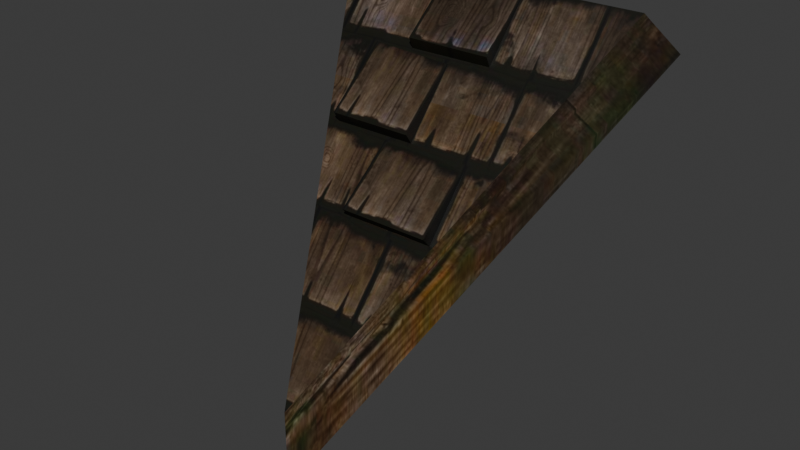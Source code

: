 # Source: DA_T1_Roof_Medium_Triangle_Diagonal.blend  (saved by Blender 5.0.118; exported with 4.5.12 LTS)
import bpy
from mathutils import Matrix  # noqa: F401  (used for matrix-valued properties, if any)

bpy.ops.wm.read_factory_settings(use_empty=True)
scene = bpy.context.scene
scene.name = 'Scene'

# ---- collections
col_collection = bpy.data.collections.new('Collection'); scene.collection.children.link(col_collection)

# ---- images (referenced by path relative to the original .blend; pixels are not part of the script)
import os
ASSET_DIR = os.environ.get("B2B_ASSET_DIR", "")  # directory of the original .blend (textures are referenced by path, not embedded)
HERE = os.path.dirname(os.path.abspath(__file__))  # packed textures are extracted next to this script under _unpacked/

def load_image(name, relpath, width, height, colorspace="sRGB"):
    """Load a texture the original file referenced (path relative to the .blend, or extracted next to this script)."""
    p = next((c for c in (os.path.join(HERE, relpath), os.path.join(ASSET_DIR, relpath)) if relpath and os.path.exists(c)), "")
    if p:
        img = bpy.data.images.load(p, check_existing=True)
        img.name = name
    else:  # same state as the original file: an image datablock whose file is absent (Cycles renders it pink)
        img = bpy.data.images.new(name, width, height)
        img.source = "FILE"
        img.filepath = "//" + (relpath or name)
    img.colorspace_settings.name = colorspace
    return img
img_t_tier1_roof_bcc_array_0_jpg = load_image('T_Tier1_Roof_BCC_Array_0.jpg', '_unpacked/T_Tier1_Roof_BCC_Array_0.acff46b0.jpg', 1024, 1024, 'sRGB')
img_t_tier1_trim_bcc_array_0_jpg = load_image('T_Tier1_Trim_BCC_Array_0.jpg', '_unpacked/T_Tier1_Trim_BCC_Array_0.1f2972ea.jpg', 1024, 1024, 'sRGB')
img_t_tier1_wall_bcc_jpg = load_image('T_Tier1_Wall_BCC.jpg', '_unpacked/T_Tier1_Wall_BCC.939bb396.jpg', 1024, 1024, 'sRGB')

# ---- materials (node trees are filled in below, after node groups)
mat_mi_modular_set_tier1_roof = bpy.data.materials.new('MI_Modular_Set_Tier1_Roof')
mat_mi_modular_set_tier_trim = bpy.data.materials.new('MI_Modular_Set_Tier_Trim')
mat_mi_modular_set_tier1_wall_v2 = bpy.data.materials.new('MI_Modular_Set_Tier1_Wall_v2')

# ---- material node trees
mat_mi_modular_set_tier1_roof.use_nodes = True; mat_mi_modular_set_tier1_roof.node_tree.nodes.clear()
_N = mat_mi_modular_set_tier1_roof.node_tree.nodes; _L = mat_mi_modular_set_tier1_roof.node_tree.links
n0 = _N.new('ShaderNodeOutputMaterial'); n0.name = 'Material Output'; n0.location = (400, 0)
n1 = _N.new('ShaderNodeBsdfPrincipled'); n1.name = 'Principled BSDF'; n1.location = (100, 0)
n2 = _N.new('ShaderNodeTexImage'); n2.name = 'Image Texture'; n2.location = (-600, 400)
n2.image = img_t_tier1_roof_bcc_array_0_jpg
_L.new(n1.outputs[0], n0.inputs[0])
_L.new(n2.outputs[0], n1.inputs[0])
n0.is_active_output = True
mat_mi_modular_set_tier_trim.use_nodes = True; mat_mi_modular_set_tier_trim.node_tree.nodes.clear()
_N = mat_mi_modular_set_tier_trim.node_tree.nodes; _L = mat_mi_modular_set_tier_trim.node_tree.links
n0 = _N.new('ShaderNodeOutputMaterial'); n0.name = 'Material Output'; n0.location = (400, 0)
n1 = _N.new('ShaderNodeBsdfPrincipled'); n1.name = 'Principled BSDF'; n1.location = (100, 0)
n2 = _N.new('ShaderNodeTexImage'); n2.name = 'Image Texture'; n2.location = (-600, 400)
n2.image = img_t_tier1_trim_bcc_array_0_jpg
_L.new(n1.outputs[0], n0.inputs[0])
_L.new(n2.outputs[0], n1.inputs[0])
n0.is_active_output = True
mat_mi_modular_set_tier1_wall_v2.use_nodes = True; mat_mi_modular_set_tier1_wall_v2.node_tree.nodes.clear()
_N = mat_mi_modular_set_tier1_wall_v2.node_tree.nodes; _L = mat_mi_modular_set_tier1_wall_v2.node_tree.links
n0 = _N.new('ShaderNodeOutputMaterial'); n0.name = 'Material Output'; n0.location = (400, 0)
n1 = _N.new('ShaderNodeBsdfPrincipled'); n1.name = 'Principled BSDF'; n1.location = (100, 0)
n2 = _N.new('ShaderNodeTexImage'); n2.name = 'Image Texture'; n2.location = (-600, 400)
n2.image = img_t_tier1_wall_bcc_jpg
_L.new(n1.outputs[0], n0.inputs[0])
_L.new(n2.outputs[0], n1.inputs[0])
n0.is_active_output = True

# ---- world
world_world = bpy.data.worlds.new('World'); scene.world = world_world
world_world.use_nodes = True; world_world.node_tree.nodes.clear()
_N = world_world.node_tree.nodes; _L = world_world.node_tree.links
n0 = _N.new('ShaderNodeOutputWorld'); n0.name = 'World Output'; n0.location = (200, 100)
n1 = _N.new('ShaderNodeBackground'); n1.name = 'Background'; n1.location = (-200, 100)
n1.inputs[0].default_value = (0.05088, 0.05088, 0.05088, 1.0)
_L.new(n1.outputs[0], n0.inputs[0])
n0.is_active_output = True
world_world.color = (0.05088, 0.05088, 0.05088)
world_world.sun_shadow_jitter_overblur = 0.0

# ---- meshes
me_da_t1_roof_medium_triangle_diagonal = bpy.data.meshes.new('DA_T1_Roof_Medium_Triangle_Diagonal')
me_da_t1_roof_medium_triangle_diagonal.from_pydata([(2.872e-05, -0.8661, -0.6436), (-0.7619, 0.4639, 0.9173), (0.7813, 0.4833, 0.8866), (0.0003581, -0.8661, -0.5625), (0.7525, 0.4333, 0.9449), (-0.7528, 0.4367, 0.9449), (-0.2028, 0.17, 0.7185), (0.204, 0.1718, 0.7169), (-0.203, 0.4327, 0.9418), (0.2038, 0.4345, 0.9402), (-0.2032, 0.1964, 0.6613), (-0.2034, 0.4415, 0.9319), (0.2036, 0.1982, 0.6598), (0.2034, 0.4433, 0.9304), (-0.2028, 0.17, 0.7185), (-0.2034, 0.4415, 0.9319), (-0.2032, 0.1964, 0.6613), (-0.203, 0.4327, 0.9418), (-0.2028, 0.17, 0.7185), (0.2036, 0.1982, 0.6598), (0.204, 0.1718, 0.7169), (-0.2032, 0.1964, 0.6613), (0.204, 0.1718, 0.7169), (0.2034, 0.4433, 0.9304), (0.2038, 0.4345, 0.9402), (0.2036, 0.1982, 0.6598), (-0.203, 0.4327, 0.9418), (0.2034, 0.4433, 0.9304), (-0.2034, 0.4415, 0.9319), (0.2038, 0.4345, 0.9402), (-0.1242, -0.3578, 0.1251), (0.3032, -0.356, 0.1236), (-0.1244, -0.08198, 0.3449), (0.303, -0.08014, 0.3433), (-0.1245, -0.302, 0.06528), (-0.1248, -0.07313, 0.335), (0.3029, -0.3002, 0.06373), (0.3026, -0.07129, 0.3335), (-0.1245, -0.302, 0.06528), (-0.1244, -0.08198, 0.3449), (-0.1248, -0.07313, 0.335), (-0.1242, -0.3578, 0.1251), (-0.1242, -0.3578, 0.1251), (0.3029, -0.3002, 0.06373), (0.3032, -0.356, 0.1236), (-0.1245, -0.302, 0.06528), (0.3029, -0.3002, 0.06373), (0.303, -0.08014, 0.3433), (0.3032, -0.356, 0.1236), (0.3026, -0.07129, 0.3335), (-0.1244, -0.08198, 0.3449), (0.3026, -0.07129, 0.3335), (-0.1248, -0.07313, 0.335), (0.303, -0.08014, 0.3433), (-0.3986, -0.1036, 0.411), (0.006447, -0.1015, 0.4092), (-0.3989, 0.2037, 0.6711), (0.00623, 0.2059, 0.6694), (-0.399, -0.06755, 0.3579), (-0.3992, 0.2142, 0.6546), (0.006066, -0.06545, 0.3562), (0.005852, 0.2163, 0.6529), (-0.3986, -0.1036, 0.411), (-0.3992, 0.2142, 0.6546), (-0.399, -0.06755, 0.3579), (-0.3989, 0.2037, 0.6711), (-0.3986, -0.1036, 0.411), (0.006066, -0.06545, 0.3562), (0.006447, -0.1015, 0.4092), (-0.399, -0.06755, 0.3579), (0.006447, -0.1015, 0.4092), (0.005852, 0.2163, 0.6529), (0.00623, 0.2059, 0.6694), (0.006066, -0.06545, 0.3562), (-0.3989, 0.2037, 0.6711), (0.005852, 0.2163, 0.6529), (-0.3992, 0.2142, 0.6546), (0.00623, 0.2059, 0.6694), (0.7525, 0.4333, 0.9449), (0.0003581, -0.8661, -0.5625), (0.7813, 0.4833, 0.8866), (2.872e-05, -0.8661, -0.6436), (0.7813, 0.4833, 0.8866), (-0.7619, 0.4639, 0.9173), (0.7525, 0.4333, 0.9449), (-0.7528, 0.4367, 0.9449), (-0.7619, 0.4639, 0.9173), (0.0003581, -0.8661, -0.5625), (-0.7528, 0.4367, 0.9449), (2.872e-05, -0.8661, -0.6436), (-0.7619, 0.4639, 0.9173), (0.8463, 0.5957, 0.7573), (-0.8466, 0.5992, 0.7573), (0.7813, 0.4833, 0.8866), (-0.8466, 0.5992, 0.7573), (0.0004921, -0.8661, -0.9373), (2.872e-05, -0.8661, -0.6436), (-0.7619, 0.4639, 0.9173), (0.7813, 0.4833, 0.8866), (2.872e-05, -0.8661, -0.6436), (0.8463, 0.5957, 0.7573), (0.0004921, -0.8661, -0.9373), (0.0004921, -0.8661, -0.9373), (-0.8466, 0.5992, 0.7573), (0.8463, 0.5957, 0.7573)], [], [(0, 1, 2), (3, 4, 5), (6, 7, 8), (8, 7, 9), (10, 11, 12), (11, 13, 12), (14, 15, 16), (15, 14, 17), (18, 19, 20), (19, 18, 21), (22, 23, 24), (23, 22, 25), (26, 27, 28), (27, 26, 29), (30, 31, 32), (32, 31, 33), (34, 35, 36), (35, 37, 36), (38, 39, 40), (39, 38, 41), (42, 43, 44), (43, 42, 45), (46, 47, 48), (47, 46, 49), (50, 51, 52), (51, 50, 53), (54, 55, 56), (56, 55, 57), (58, 59, 60), (59, 61, 60), (62, 63, 64), (63, 62, 65), (66, 67, 68), (67, 66, 69), (70, 71, 72), (71, 70, 73), (74, 75, 76), (75, 74, 77), (78, 79, 80), (81, 80, 79), (82, 83, 84), (84, 83, 85), (86, 87, 88), (87, 86, 89), (90, 91, 92), (91, 90, 93), (94, 95, 96), (94, 96, 97), (98, 99, 100), (101, 100, 99), (102, 103, 104)])
me_da_t1_roof_medium_triangle_diagonal.polygons.foreach_set('use_smooth', [True] * 51)
me_da_t1_roof_medium_triangle_diagonal.polygons.foreach_set('material_index', [0, 0, 0, 0, 0, 0, 0, 0, 0, 0, 0, 0, 0, 0, 0, 0, 0, 0, 0, 0, 0, 0, 0, 0, 0, 0, 0, 0, 0, 0, 0, 0, 0, 0, 0, 0, 0, 0, 1, 1, 1, 1, 1, 1, 1, 1, 1, 1, 1, 1, 2])
_uv = me_da_t1_roof_medium_triangle_diagonal.uv_layers.new(name='UV0')
_uv.uv.foreach_set('vector', [2.525, -0.3027, 2.008, 1.193, 2.92, 1.193, 0.8706, -0.4521, 1.114, 0.1846, 0.6304, 0.1846, 0.605, 0.4355, 0.7354, 0.4355, 0.606, 0.5547, 0.606, 0.5547, 0.7354, 0.4355, 0.7358, 0.5547, 0.605, 0.4355, 0.606, 0.5547, 0.7354, 0.4355, 0.606, 0.5547, 0.7358, 0.5547, 0.7354, 0.4355, 0.605, 0.4355, 0.606, 0.5547, 0.605, 0.4355, 0.606, 0.5547, 0.605, 0.4355, 0.606, 0.5547, 0.605, 0.4355, 0.7354, 0.4355, 0.7354, 0.4355, 0.7354, 0.4355, 0.605, 0.4355, 0.605, 0.4355, 0.7354, 0.4355, 0.7358, 0.5547, 0.7358, 0.5547, 0.7358, 0.5547, 0.7354, 0.4355, 0.7354, 0.4355, 0.606, 0.5547, 0.7358, 0.5547, 0.606, 0.5547, 0.7358, 0.5547, 0.606, 0.5547, 0.7358, 0.5547, 0.4944, 0.3213, 0.624, 0.3213, 0.4951, 0.4331, 0.4951, 0.4331, 0.624, 0.3213, 0.625, 0.4326, 0.4944, 0.3213, 0.4951, 0.4331, 0.624, 0.3213, 0.4951, 0.4331, 0.625, 0.4326, 0.624, 0.3213, 0.4944, 0.3213, 0.4951, 0.4331, 0.4951, 0.4331, 0.4951, 0.4331, 0.4944, 0.3213, 0.4944, 0.3213, 0.4944, 0.3213, 0.624, 0.3213, 0.624, 0.3213, 0.624, 0.3213, 0.4944, 0.3213, 0.4944, 0.3213, 0.624, 0.3213, 0.625, 0.4326, 0.624, 0.3213, 0.625, 0.4326, 0.624, 0.3213, 0.625, 0.4326, 0.4951, 0.4331, 0.625, 0.4326, 0.4951, 0.4331, 0.625, 0.4326, 0.4951, 0.4331, 0.625, 0.4326, 0.4944, 0.3213, 0.624, 0.3213, 0.4951, 0.4331, 0.4951, 0.4331, 0.624, 0.3213, 0.625, 0.4326, 0.4944, 0.3213, 0.4951, 0.4331, 0.624, 0.3213, 0.4951, 0.4331, 0.625, 0.4326, 0.624, 0.3213, 0.4944, 0.3213, 0.4951, 0.4331, 0.4944, 0.3213, 0.4951, 0.4331, 0.4944, 0.3213, 0.4951, 0.4331, 0.4944, 0.3213, 0.624, 0.3213, 0.624, 0.3213, 0.624, 0.3213, 0.4944, 0.3213, 0.4944, 0.3213, 0.624, 0.3213, 0.625, 0.4326, 0.625, 0.4326, 0.625, 0.4326, 0.624, 0.3213, 0.624, 0.3213, 0.4951, 0.4331, 0.625, 0.4326, 0.4951, 0.4331, 0.625, 0.4326, 0.4951, 0.4331, 0.625, 0.4326, 0.729, -0.1221, 0.729, 0.4683, 0.7139, -0.1221, 0.7139, 0.4683, 0.7139, -0.1221, 0.729, 0.4683, 0.729, -0.5596, 0.729, -0.1221, 0.7139, -0.5596, 0.7139, -0.5596, 0.729, -0.1221, 0.7139, -0.1221, 0.7139, 1.05, 0.729, 0.4683, 0.729, 1.05, 0.729, 0.4683, 0.7139, 1.05, 0.7139, 0.4683, 0.7139, -0.5596, 0.6899, -0.1221, 0.6899, -0.5596, 0.6899, -0.1221, 0.7139, -0.5596, 0.7139, -0.1221, 0.6899, 1.05, 0.6899, 0.4683, 0.7139, 0.4683, 0.6899, 1.05, 0.7139, 0.4683, 0.7139, 1.05, 0.7139, -0.1221, 0.7139, 0.4683, 0.6899, -0.1221, 0.6899, 0.4683, 0.6899, -0.1221, 0.7139, 0.4683, 0.6016, 0.2607, 0.3296, -0.4551, 0.8711, -0.4551])
me_da_t1_roof_medium_triangle_diagonal.materials.append(mat_mi_modular_set_tier1_roof)
me_da_t1_roof_medium_triangle_diagonal.materials.append(mat_mi_modular_set_tier_trim)
me_da_t1_roof_medium_triangle_diagonal.materials.append(mat_mi_modular_set_tier1_wall_v2)
me_da_t1_roof_medium_triangle_diagonal.update()
me_da_t1_roof_medium_triangle_diagonal.normals_split_custom_set([tuple(v) for v in zip(*[iter([-0.01984, 0.7566, -0.6536, -0.01984, 0.7566, -0.6536, -0.01984, 0.7566, -0.6536, 0.003913, -0.7562, 0.6543, 0.003913, -0.7562, 0.6543, 0.003913, -0.7562, 0.6543, 0.01174, -0.6459, 0.7633, 0.01174, -0.6459, 0.7633, 0.01174, -0.6459, 0.7633, 0.01174, -0.6459, 0.7633, 0.01174, -0.6459, 0.7633, 0.01174, -0.6459, 0.7633, -0.003991, 0.7419, -0.6705, -0.00395, 0.7419, -0.6705, -0.00395, 0.7419, -0.6705, -0.00395, 0.7419, -0.6705, -0.003949, 0.7419, -0.6705, -0.00395, 0.7419, -0.6705, -0.9999, -0.01184, 0.01184, -0.9999, -0.01186, 0.01186, -0.9999, -0.01185, 0.01185, -0.9999, -0.01186, 0.01186, -0.9999, -0.01184, 0.01184, -0.9999, -0.01187, 0.01188, 0.003942, -0.9074, -0.4203, 0.003941, -0.9074, -0.4203, 0.003941, -0.9074, -0.4203, 0.003941, -0.9074, -0.4203, 0.003942, -0.9074, -0.4203, 0.003942, -0.9074, -0.4203, 1.0, 0.00392, -0.003921, 1.0, 0.003695, -0.00411, 1.0, 0.003937, -0.003938, 1.0, 0.003695, -0.00411, 1.0, 0.00392, -0.003921, 1.0, 0.003946, -0.003925, 0.003952, 0.738, 0.6748, 0.003941, 0.738, 0.6748, 0.003951, 0.738, 0.6748, 0.003941, 0.738, 0.6748, 0.003952, 0.738, 0.6748, 0.00394, 0.738, 0.6748, 0.01179, -0.6242, 0.7812, 0.01179, -0.6242, 0.7812, 0.01179, -0.6242, 0.7812, 0.01179, -0.6242, 0.7812, 0.01179, -0.6242, 0.7812, 0.01179, -0.6242, 0.7812, -0.003951, 0.7071, -0.7071, -0.003952, 0.7071, -0.7071, -0.003958, 0.7071, -0.7071, -0.003952, 0.7071, -0.7071, -0.003956, 0.7071, -0.7071, -0.003958, 0.7071, -0.7071, -0.9999, -0.01184, 0.01184, -0.9999, -0.01185, 0.01185, -0.9999, -0.01188, 0.01187, -0.9999, -0.01185, 0.01185, -0.9999, -0.01184, 0.01184, -0.9999, -0.01183, 0.01183, 0.003925, -0.711, -0.7031, 0.00393, -0.711, -0.7032, 0.003929, -0.711, -0.7032, 0.00393, -0.711, -0.7032, 0.003925, -0.711, -0.7031, 0.003931, -0.711, -0.7032, 1.0, 0.003963, -0.003721, 1.0, 0.003946, -0.003939, 1.0, 0.003876, -0.003862, 1.0, 0.003946, -0.003939, 1.0, 0.003963, -0.003721, 1.0, 0.003923, -0.003921, 0.003931, 0.738, 0.6748, 0.003931, 0.738, 0.6748, 0.003931, 0.738, 0.6748, 0.003931, 0.738, 0.6748, 0.003931, 0.738, 0.6748, 0.003954, 0.738, 0.6748, 0.01173, -0.6459, 0.7633, 0.01173, -0.6459, 0.7633, 0.01173, -0.6459, 0.7633, 0.01173, -0.6459, 0.7633, 0.01173, -0.6459, 0.7633, 0.01173, -0.6459, 0.7633, -0.003971, 0.7189, -0.6951, -0.00397, 0.7189, -0.6951, -0.00397, 0.7189, -0.6951, -0.00397, 0.7189, -0.6951, -0.003971, 0.7189, -0.6951, -0.00397, 0.7189, -0.6951, -0.9999, -0.01187, 0.01187, -0.9999, -0.01185, 0.01184, -0.9999, -0.01186, 0.01186, -0.9999, -0.01185, 0.01184, -0.9999, -0.01187, 0.01187, -0.9999, -0.01184, 0.01183, 0.003951, -0.7711, -0.6367, 0.003956, -0.7711, -0.6367, 0.003957, -0.7711, -0.6367, 0.003956, -0.7711, -0.6367, 0.003951, -0.7711, -0.6367, 0.003952, -0.7711, -0.6367, 1.0, 0.003924, -0.003922, 1.0, 0.00392, -0.003919, 1.0, 0.003922, -0.003923, 1.0, 0.00392, -0.003919, 1.0, 0.003924, -0.003922, 1.0, 0.003896, -0.003922, 0.003938, 0.738, 0.6748, 0.003934, 0.738, 0.6748, 0.003948, 0.738, 0.6748, 0.003934, 0.738, 0.6748, 0.003938, 0.738, 0.6748, 0.003936, 0.738, 0.6748, 0.867, -0.4982, 0.003914, 0.867, -0.4982, 0.003904, 0.867, -0.4982, 0.003936, 0.867, -0.4982, 0.003908, 0.867, -0.4982, 0.003936, 0.867, -0.4982, 0.003904, 0.003945, 0.738, 0.6748, 0.003948, 0.738, 0.6748, 0.003945, 0.738, 0.6748, 0.003945, 0.738, 0.6748, 0.003948, 0.738, 0.6748, 0.003944, 0.738, 0.6748, -0.8817, -0.4705, -0.03559, -0.8817, -0.4705, -0.03558, -0.8817, -0.4705, -0.03559, -0.8817, -0.4705, -0.03558, -0.8817, -0.4705, -0.03559, -0.8817, -0.4705, -0.03557, 0.003942, 0.7528, 0.6582, 0.003945, 0.7528, 0.6582, 0.003939, 0.7528, 0.6582, 0.003945, 0.7528, 0.6582, 0.003942, 0.7528, 0.6582, 0.003963, 0.7528, 0.6583, -0.8616, -0.5075, 0.01181, -0.8616, -0.5075, 0.0118, -0.8616, -0.5075, 0.01182, -0.8616, -0.5075, 0.01181, -0.8616, -0.5075, 0.01182, -0.8615, -0.5076, 0.01173, 0.8636, -0.5041, 0.003896, 0.8636, -0.5041, 0.003929, 0.8636, -0.5041, 0.003896, 0.8636, -0.5041, 0.003921, 0.8636, -0.5041, 0.003896, 0.8636, -0.5041, 0.003929, 0.003965, 0.7567, -0.6537, 0.003965, 0.7567, -0.6537, 0.003965, 0.7567, -0.6537])] * 3)])

# ---- objects
ob_da_t1_roof_medium_triangle_diagonal = bpy.data.objects.new('DA_T1_Roof_Medium_Triangle_Diagonal', me_da_t1_roof_medium_triangle_diagonal)

# ---- transforms, parenting, visibility, modifiers, constraints
ob_da_t1_roof_medium_triangle_diagonal.location = (0.0, 0.0, 0.0)

# ---- collection membership
col_collection.objects.link(ob_da_t1_roof_medium_triangle_diagonal)

# ---- scene / render settings (as saved in the file)
scene.frame_start = 1; scene.frame_end = 250; scene.frame_set(1)
scene.render.engine = 'BLENDER_EEVEE_NEXT'
scene.render.bake_bias = 0.0
scene.render.bake_samples = 0
scene.cycles.sampling_pattern = 'TABULATED_SOBOL'
scene.eevee.use_volume_custom_range = False
bpy.context.view_layer.update()

# ---- added for rendering (the .blend has no active camera and no usable light): camera, sun
cam_auto = bpy.data.cameras.new('AutoCamera')
cam_auto.lens = 50.0
cam_auto.sensor_width = 36.0
cam_auto.clip_end = 1000.0
ob_auto_camera = bpy.data.objects.new('AutoCamera', cam_auto)
scene.collection.objects.link(ob_auto_camera)
ob_auto_camera.location = (2.70608, -3.38092, 2.16877)
ob_auto_camera.rotation_euler = (1.09748, -7.21219e-08, 0.694738)
scene.camera = ob_auto_camera
light_auto_sun = bpy.data.lights.new('AutoSun', 'SUN')
light_auto_sun.energy = 3.0
light_auto_sun.angle = 0.0523599
ob_auto_sun = bpy.data.objects.new('AutoSun', light_auto_sun)
scene.collection.objects.link(ob_auto_sun)
ob_auto_sun.rotation_euler = (0.872665, 0.174533, 0.523599)
bpy.context.view_layer.update()

